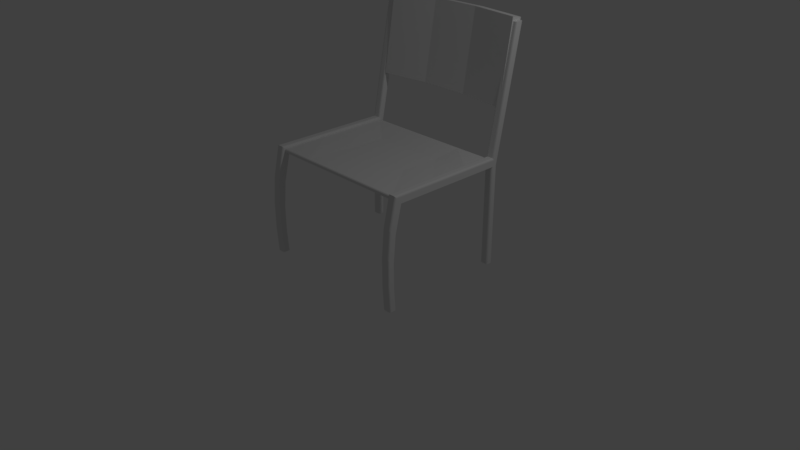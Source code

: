# Source: stoelWit.blend  (saved by Blender 2.78.0; exported with 4.5.12 LTS)
import bpy
from mathutils import Matrix  # noqa: F401  (used for matrix-valued properties, if any)

bpy.ops.wm.read_factory_settings(use_empty=True)
scene = bpy.context.scene
scene.name = 'Scene'

# ---- collections
col_collection_1 = bpy.data.collections.new('Collection 1'); scene.collection.children.link(col_collection_1)

# ---- world
world_world = bpy.data.worlds.new('World'); scene.world = world_world
world_world.color = (0.05088, 0.05088, 0.05088)
world_world.use_sun_shadow = False
world_world.sun_shadow_jitter_overblur = 0.0
world_world.cycles.sampling_method = 'MANUAL'

# ---- cameras
cam_camera = bpy.data.cameras.new('Camera')
cam_camera.clip_end = 100.0
cam_camera.lens = 35.0
cam_camera.sensor_width = 32.0
cam_camera.sensor_height = 18.0
cam_camera.ortho_scale = 7.314
cam_camera.dof.focus_distance = 0.0
cam_camera.dof.aperture_fstop = 128.0

# ---- lights
light_lamp = bpy.data.lights.new('Lamp', 'POINT')
light_lamp.transmission_factor = 0.0
light_lamp.cutoff_distance = 30.0
light_lamp.energy = 100.0
light_lamp.shadow_buffer_clip_start = 1.001
light_lamp.shadow_soft_size = 0.1
light_lamp.shadow_maximum_resolution = 0.006
light_lamp.use_absolute_resolution = True

# ---- meshes
me_cube_001 = bpy.data.meshes.new('Cube.001')
me_cube_001.from_pydata([(-0.5949, -0.01166, -0.9489), (-0.5949, 0.5206, -0.9489), (-0.5949, 0.5206, -1.0), (-0.5949, -0.01166, -1.0), (1.324, 0.5206, -0.9489), (1.324, -0.01166, -0.9489), (1.324, -0.01166, -1.0), (1.324, 0.5206, -1.0), (0.8439, 0.5206, -0.9924), (0.8439, -0.01166, -0.9785), (0.3643, 0.5206, -0.9924), (0.3643, -0.01166, -0.9785), (-0.1153, 0.5206, -0.9924), (-0.1153, -0.01166, -0.9785), (-0.1153, 0.5206, -1.0), (-0.1153, -0.01166, -1.0), (0.3643, 0.5206, -1.0), (0.3643, -0.01166, -1.0), (0.8439, 0.5206, -1.0), (0.8439, -0.01166, -1.0), (-0.5949, -0.6415, -1.0), (-0.5949, -0.6635, -0.978), (-0.5949, -0.6525, -0.9971), (-0.5949, -0.6605, -0.989), (-0.5949, -0.6635, -0.9709), (-0.5949, -0.6415, -0.9489), (-0.5949, -0.6605, -0.9599), (-0.5949, -0.6525, -0.9518), (-0.5949, 0.9333, -0.978), (-0.5949, 0.9113, -1.0), (-0.5949, 0.9303, -0.989), (-0.5949, 0.9223, -0.9971), (-0.5949, 0.9113, -0.9489), (-0.5949, 0.9333, -0.9709), (-0.5949, 0.9223, -0.9518), (-0.5949, 0.9303, -0.9599), (1.324, -0.6635, -0.978), (1.324, -0.6415, -1.0), (1.324, -0.6605, -0.989), (1.324, -0.6525, -0.9971), (1.324, -0.6415, -0.9489), (1.324, -0.6635, -0.9709), (1.324, -0.6525, -0.9518), (1.324, -0.6605, -0.9599), (1.324, 0.9113, -1.0), (1.324, 0.9333, -0.978), (1.324, 0.9223, -0.9971), (1.324, 0.9303, -0.989), (1.324, 0.9333, -0.9709), (1.324, 0.9113, -0.9489), (1.324, 0.9303, -0.9599), (1.324, 0.9223, -0.9518), (-0.1153, 0.9114, -0.9512), (-0.1153, 0.9333, -0.9709), (-0.1153, 0.9223, -0.953), (-0.1153, 0.9303, -0.9602), (0.3643, 0.9114, -0.9512), (0.3643, 0.9333, -0.9709), (0.3643, 0.9223, -0.953), (0.3643, 0.9303, -0.9602), (0.8439, 0.9333, -0.9709), (0.8439, 0.9114, -0.9512), (0.8439, 0.9303, -0.9602), (0.8439, 0.9223, -0.953), (0.8439, 0.9113, -1.0), (0.8439, 0.9333, -0.978), (0.8439, 0.9223, -0.9971), (0.8439, 0.9303, -0.989), (0.3643, 0.9113, -1.0), (0.3643, 0.9333, -0.978), (0.3643, 0.9223, -0.9971), (0.3643, 0.9303, -0.989), (-0.1153, 0.9333, -0.978), (-0.1153, 0.9113, -1.0), (-0.1153, 0.9303, -0.989), (-0.1153, 0.9223, -0.9971), (0.8439, -0.6415, -0.9499), (0.8439, -0.6635, -0.9709), (0.8439, -0.6525, -0.9523), (0.8439, -0.6605, -0.96), (0.3643, -0.6415, -0.9499), (0.3643, -0.6635, -0.9709), (0.3643, -0.6525, -0.9523), (0.3643, -0.6605, -0.96), (-0.1153, -0.6635, -0.9709), (-0.1153, -0.6415, -0.9499), (-0.1153, -0.6605, -0.96), (-0.1153, -0.6525, -0.9523), (-0.1153, -0.6415, -1.0), (-0.1153, -0.6635, -0.978), (-0.1153, -0.6525, -0.9971), (-0.1153, -0.6605, -0.989), (0.3643, -0.6415, -1.0), (0.3643, -0.6635, -0.978), (0.3643, -0.6525, -0.9971), (0.3643, -0.6605, -0.989), (0.8439, -0.6635, -0.978), (0.8439, -0.6415, -1.0), (0.8439, -0.6605, -0.989), (0.8439, -0.6525, -0.9971)], [], [(12, 52, 32, 1), (4, 49, 61, 8), (40, 5, 9, 76), (85, 13, 0, 25), (60, 48, 45, 65), (41, 77, 96, 36), (53, 57, 69, 72), (16, 68, 64, 18), (57, 60, 65, 69), (1, 32, 34, 35, 33, 28, 30, 31, 29, 2), (77, 81, 93, 96), (14, 73, 68, 16), (97, 19, 6, 37), (76, 9, 11, 80), (80, 11, 13, 85), (2, 29, 73, 14), (10, 56, 52, 12), (8, 61, 56, 10), (17, 16, 18, 19), (92, 17, 19, 97), (15, 14, 16, 17), (84, 24, 21, 89), (3, 2, 14, 15), (88, 15, 17, 92), (11, 10, 12, 13), (81, 84, 89, 93), (9, 8, 10, 11), (48, 50, 51, 49, 4, 7, 44, 46, 47, 45), (5, 4, 8, 9), (33, 53, 72, 28), (13, 12, 1, 0), (5, 40, 42, 43, 41, 36, 38, 39, 37, 6), (19, 18, 7, 6), (18, 64, 44, 7), (4, 5, 6, 7), (20, 3, 15, 88), (0, 1, 2, 3), (61, 49, 51, 63), (63, 51, 50, 62), (62, 50, 48, 60), (73, 29, 31, 75), (75, 31, 30, 74), (74, 30, 28, 72), (85, 25, 27, 87), (87, 27, 26, 86), (86, 26, 24, 84), (97, 37, 39, 99), (99, 39, 38, 98), (98, 38, 36, 96), (32, 52, 54, 34), (34, 54, 55, 35), (35, 55, 53, 33), (52, 56, 58, 54), (54, 58, 59, 55), (55, 59, 57, 53), (56, 61, 63, 58), (58, 63, 62, 59), (59, 62, 60, 57), (44, 64, 66, 46), (46, 66, 67, 47), (47, 67, 65, 45), (64, 68, 70, 66), (66, 70, 71, 67), (67, 71, 69, 65), (68, 73, 75, 70), (70, 75, 74, 71), (71, 74, 72, 69), (40, 76, 78, 42), (42, 78, 79, 43), (43, 79, 77, 41), (76, 80, 82, 78), (78, 82, 83, 79), (79, 83, 81, 77), (80, 85, 87, 82), (82, 87, 86, 83), (83, 86, 84, 81), (20, 88, 90, 22), (22, 90, 91, 23), (23, 91, 89, 21), (88, 92, 94, 90), (90, 94, 95, 91), (91, 95, 93, 89), (92, 97, 99, 94), (94, 99, 98, 95), (95, 98, 96, 93), (24, 26, 27, 25, 0, 3, 20, 22, 23, 21)])
me_cube_001.use_remesh_preserve_volume = False
me_cube_001.use_remesh_preserve_attributes = False
me_cube_001.use_mirror_vertex_groups = False
me_cube_001.update()
me_cube_000 = bpy.data.meshes.new('Cube.000')
me_cube_000.from_pydata([(0.7683, -1.41, -1.002), (0.7683, -1.41, -0.8713), (0.7683, -0.4507, -0.9843), (0.7683, -0.4507, -0.8537), (2.551, -1.41, -1.002), (2.551, -1.41, -0.8713), (2.551, -0.4507, -0.9843), (2.551, -0.4507, -0.8537), (1.363, -0.465, -0.7748), (1.957, -0.465, -0.7748), (1.957, -0.465, -0.9054), (1.363, -0.465, -0.9054), (1.957, -1.425, -0.7924), (1.363, -1.425, -0.7924), (1.363, -1.425, -0.9229), (1.957, -1.425, -0.9229)], [], [(1, 3, 2, 0), (9, 7, 6, 10), (7, 5, 4, 6), (13, 1, 0, 14), (15, 10, 6, 4), (13, 8, 3, 1), (5, 7, 9, 12), (12, 9, 8, 13), (0, 2, 11, 14), (14, 11, 10, 15), (5, 12, 15, 4), (12, 13, 14, 15), (3, 8, 11, 2), (8, 9, 10, 11)])
me_cube_000.use_remesh_preserve_volume = False
me_cube_000.use_remesh_preserve_attributes = False
me_cube_000.use_mirror_vertex_groups = False
me_cube_000.update()
me_cube_003 = bpy.data.meshes.new('Cube.003')
me_cube_003.from_pydata([(0.9266, -1.518, -1.0), (0.9266, -1.654, -3.032), (0.9266, -1.648, -1.554), (0.9266, -1.691, -2.061), (0.9266, -1.687, -2.569), (0.7936, -1.518, -1.0), (0.7532, -1.551, -0.9602), (0.7782, -1.521, -0.997), (0.7651, -1.528, -0.9883), (0.7563, -1.538, -0.9754), (0.7936, -1.653, -0.8357), (0.7532, -1.62, -0.8758), (0.7782, -1.651, -0.8387), (0.7651, -1.644, -0.8474), (0.7563, -1.633, -0.8604), (0.7936, 0.8975, -1.0), (0.7532, 0.8571, -0.9962), (0.7782, 0.8944, -0.9997), (0.7651, 0.8857, -0.9989), (0.7563, 0.8726, -0.9977), (0.7936, 0.7887, -0.8357), (0.7532, 0.8152, -0.8758), (0.7782, 0.7907, -0.8387), (0.7651, 0.7964, -0.8474), (0.7563, 0.805, -0.8604), (0.8862, -1.653, -0.8357), (0.9266, -1.62, -0.8758), (0.9017, -1.651, -0.8387), (0.9147, -1.644, -0.8474), (0.9235, -1.633, -0.8604), (0.9266, 0.8571, -0.9962), (0.8862, 0.8975, -1.0), (0.9235, 0.8726, -0.9977), (0.9147, 0.8857, -0.9989), (0.9017, 0.8944, -0.9997), (0.8862, 0.7887, -0.8357), (0.9266, 0.8152, -0.8758), (0.9017, 0.7907, -0.8387), (0.9147, 0.7964, -0.8474), (0.9235, 0.805, -0.8604), (0.7532, -1.689, -3.032), (0.7936, -1.654, -3.032), (0.7563, -1.675, -3.032), (0.7651, -1.664, -3.032), (0.7782, -1.656, -3.032), (0.7936, -1.789, -3.032), (0.7532, -1.754, -3.032), (0.7782, -1.786, -3.032), (0.7651, -1.778, -3.032), (0.7563, -1.767, -3.032), (0.9266, -1.754, -3.032), (0.8862, -1.789, -3.032), (0.9235, -1.767, -3.032), (0.9147, -1.778, -3.032), (0.9017, -1.786, -3.032), (0.7532, 1.27, 1.581), (0.7936, 1.236, 1.581), (0.7563, 1.257, 1.581), (0.7651, 1.246, 1.581), (0.7782, 1.239, 1.581), (0.7936, 1.401, 1.581), (0.7532, 1.36, 1.581), (0.7782, 1.398, 1.581), (0.7651, 1.389, 1.581), (0.7563, 1.375, 1.581), (0.8862, 1.236, 1.581), (0.9266, 1.27, 1.581), (0.9017, 1.239, 1.581), (0.9147, 1.246, 1.581), (0.9235, 1.257, 1.581), (0.9266, 1.36, 1.581), (0.8862, 1.401, 1.581), (0.9235, 1.375, 1.581), (0.9147, 1.389, 1.581), (0.9017, 1.398, 1.581), (0.7532, 0.6791, -0.8758), (0.7936, 0.6521, -0.8357), (0.7563, 0.6688, -0.8604), (0.7651, 0.66, -0.8474), (0.7782, 0.6542, -0.8387), (0.7532, 0.8031, -0.9602), (0.7936, 0.7627, -1.0), (0.7563, 0.7876, -0.9754), (0.7651, 0.7745, -0.9883), (0.7782, 0.7658, -0.997), (0.9266, 0.6791, -0.8758), (0.8862, 0.6521, -0.8357), (0.9235, 0.6688, -0.8604), (0.9147, 0.66, -0.8474), (0.9017, 0.6542, -0.8387), (0.8862, 0.7627, -1.0), (0.9266, 0.8031, -1.0), (0.9266, 0.7402, -0.9665), (0.9266, 0.7224, -1.0), (0.9017, 0.7658, -1.0), (0.9147, 0.7745, -1.0), (0.9235, 0.7876, -1.0), (0.8862, 0.8975, -3.032), (0.9266, 0.8571, -3.032), (0.9017, 0.8944, -3.032), (0.9147, 0.8857, -3.032), (0.9235, 0.8726, -3.032), (0.7532, 0.8571, -3.032), (0.7936, 0.8975, -3.032), (0.7563, 0.8726, -3.032), (0.7651, 0.8857, -3.032), (0.7782, 0.8944, -3.032), (0.9266, 0.8031, -3.032), (0.8862, 0.7627, -3.032), (0.9235, 0.7876, -3.032), (0.9147, 0.7745, -3.032), (0.9017, 0.7658, -3.032), (0.7936, 0.7627, -3.032), (0.7532, 0.8031, -3.032), (0.7782, 0.7658, -3.032), (0.7651, 0.7745, -3.032), (0.7563, 0.7876, -3.032), (0.7936, -1.648, -1.554), (0.7532, -1.683, -1.523), (0.7782, -1.651, -1.551), (0.7651, -1.658, -1.544), (0.7563, -1.67, -1.534), (0.7936, -1.691, -2.061), (0.7532, -1.727, -2.041), (0.7782, -1.694, -2.06), (0.7651, -1.702, -2.055), (0.7563, -1.713, -2.049), (0.7532, -1.723, -2.56), (0.7936, -1.687, -2.569), (0.7563, -1.709, -2.563), (0.7651, -1.698, -2.567), (0.7782, -1.69, -2.569), (0.7936, -1.822, -2.532), (0.7532, -1.786, -2.542), (0.7782, -1.819, -2.533), (0.7651, -1.812, -2.535), (0.7563, -1.8, -2.538), (0.7936, -1.826, -1.983), (0.7532, -1.791, -2.004), (0.7782, -1.824, -1.985), (0.7651, -1.816, -1.989), (0.7563, -1.804, -1.996), (0.7532, -1.748, -1.465), (0.7936, -1.783, -1.434), (0.7563, -1.761, -1.453), (0.7651, -1.773, -1.443), (0.7782, -1.78, -1.436), (0.9266, -1.786, -2.542), (0.8862, -1.822, -2.532), (0.9235, -1.8, -2.538), (0.9147, -1.812, -2.535), (0.9017, -1.819, -2.533), (0.9266, -1.791, -2.004), (0.8862, -1.826, -1.983), (0.9235, -1.804, -1.996), (0.9147, -1.816, -1.989), (0.9017, -1.824, -1.985), (0.8862, -1.783, -1.434), (0.9266, -1.748, -1.465), (0.9017, -1.78, -1.436), (0.9147, -1.773, -1.443), (0.9235, -1.761, -1.453)], [], [(80, 16, 102, 113), (133, 127, 40, 46), (0, 26, 158, 2), (50, 52, 53, 54, 51, 45, 47, 48, 49, 46, 40, 42, 43, 44, 41, 1), (36, 30, 70, 66), (20, 35, 65, 56), (128, 4, 1, 41), (148, 132, 45, 51), (4, 147, 50, 1), (55, 57, 58, 59, 56, 65, 67, 68, 69, 66, 70, 72, 73, 74, 71, 60, 62, 63, 64, 61), (90, 81, 112, 108), (75, 21, 16, 80), (85, 26, 0, 93, 92), (15, 31, 97, 103), (25, 10, 143, 157), (5, 0, 2, 117), (30, 91, 107, 98), (5, 81, 90, 93, 0), (142, 118, 123, 138), (86, 35, 20, 76), (31, 15, 60, 71), (112, 114, 115, 116, 113, 102, 104, 105, 106, 103, 97, 99, 100, 101, 98, 107, 109, 110, 111, 108), (36, 85, 92, 91, 30), (2, 158, 152, 3), (16, 21, 55, 61), (3, 152, 147, 4), (157, 143, 137, 153), (11, 6, 118, 142), (138, 123, 127, 133), (153, 137, 132, 148), (25, 86, 76, 10), (117, 2, 3, 122), (122, 3, 4, 128), (90, 94, 95, 96, 91, 92, 93), (76, 20, 22, 79), (79, 22, 23, 78), (78, 23, 24, 77), (77, 24, 21, 75), (81, 5, 7, 84), (84, 7, 8, 83), (83, 8, 9, 82), (82, 9, 6, 80), (86, 25, 27, 89), (89, 27, 28, 88), (88, 28, 29, 87), (87, 29, 26, 85), (128, 41, 44, 131), (131, 44, 43, 130), (130, 43, 42, 129), (129, 42, 40, 127), (143, 10, 12, 146), (146, 12, 13, 145), (145, 13, 14, 144), (144, 14, 11, 142), (158, 26, 29, 161), (161, 29, 28, 160), (160, 28, 27, 159), (159, 27, 25, 157), (31, 71, 74, 34), (34, 74, 73, 33), (33, 73, 72, 32), (32, 72, 70, 30), (65, 35, 37, 67), (67, 37, 38, 68), (68, 38, 39, 69), (69, 39, 36, 66), (16, 61, 64, 19), (19, 64, 63, 18), (18, 63, 62, 17), (17, 62, 60, 15), (55, 21, 24, 57), (57, 24, 23, 58), (58, 23, 22, 59), (59, 22, 20, 56), (10, 76, 79, 12), (12, 79, 78, 13), (13, 78, 77, 14), (14, 77, 75, 11), (35, 86, 89, 37), (37, 89, 88, 38), (38, 88, 87, 39), (39, 87, 85, 36), (90, 108, 111, 94), (94, 111, 110, 95), (95, 110, 109, 96), (96, 109, 107, 91), (97, 31, 34, 99), (99, 34, 33, 100), (100, 33, 32, 101), (101, 32, 30, 98), (15, 103, 106, 17), (17, 106, 105, 18), (18, 105, 104, 19), (19, 104, 102, 16), (112, 81, 84, 114), (114, 84, 83, 115), (115, 83, 82, 116), (116, 82, 80, 113), (5, 117, 119, 7), (7, 119, 120, 8), (8, 120, 121, 9), (9, 121, 118, 6), (117, 122, 124, 119), (119, 124, 125, 120), (120, 125, 126, 121), (121, 126, 123, 118), (122, 128, 131, 124), (124, 131, 130, 125), (125, 130, 129, 126), (126, 129, 127, 123), (45, 132, 134, 47), (47, 134, 135, 48), (48, 135, 136, 49), (49, 136, 133, 46), (132, 137, 139, 134), (134, 139, 140, 135), (135, 140, 141, 136), (136, 141, 138, 133), (137, 143, 146, 139), (139, 146, 145, 140), (140, 145, 144, 141), (141, 144, 142, 138), (50, 147, 149, 52), (52, 149, 150, 53), (53, 150, 151, 54), (54, 151, 148, 51), (147, 152, 154, 149), (149, 154, 155, 150), (150, 155, 156, 151), (151, 156, 153, 148), (152, 158, 161, 154), (154, 161, 160, 155), (155, 160, 159, 156), (156, 159, 157, 153), (11, 75, 80, 6)])
me_cube_003.use_remesh_preserve_volume = False
me_cube_003.use_remesh_preserve_attributes = False
me_cube_003.use_mirror_vertex_groups = False
me_cube_003.update()
me_cube_005 = bpy.data.meshes.new('Cube.005')
me_cube_005.from_pydata([(0.9266, -1.518, -1.0), (0.9266, -1.654, -3.032), (0.9266, -1.648, -1.554), (0.9266, -1.691, -2.061), (0.9266, -1.687, -2.569), (0.7936, -1.518, -1.0), (0.7532, -1.551, -0.9602), (0.7782, -1.521, -0.997), (0.7651, -1.528, -0.9883), (0.7563, -1.538, -0.9754), (0.7936, -1.653, -0.8357), (0.7532, -1.62, -0.8758), (0.7782, -1.651, -0.8387), (0.7651, -1.644, -0.8474), (0.7563, -1.633, -0.8604), (0.7936, 0.8975, -1.0), (0.7532, 0.8571, -0.9962), (0.7782, 0.8944, -0.9997), (0.7651, 0.8857, -0.9989), (0.7563, 0.8726, -0.9977), (0.7936, 0.7887, -0.8357), (0.7532, 0.8152, -0.8758), (0.7782, 0.7907, -0.8387), (0.7651, 0.7964, -0.8474), (0.7563, 0.805, -0.8604), (0.8862, -1.653, -0.8357), (0.9266, -1.62, -0.8758), (0.9017, -1.651, -0.8387), (0.9147, -1.644, -0.8474), (0.9235, -1.633, -0.8604), (0.9266, 0.8571, -0.9962), (0.8862, 0.8975, -1.0), (0.9235, 0.8726, -0.9977), (0.9147, 0.8857, -0.9989), (0.9017, 0.8944, -0.9997), (0.8862, 0.7887, -0.8357), (0.9266, 0.8152, -0.8758), (0.9017, 0.7907, -0.8387), (0.9147, 0.7964, -0.8474), (0.9235, 0.805, -0.8604), (0.7532, -1.689, -3.032), (0.7936, -1.654, -3.032), (0.7563, -1.675, -3.032), (0.7651, -1.664, -3.032), (0.7782, -1.656, -3.032), (0.7936, -1.789, -3.032), (0.7532, -1.754, -3.032), (0.7782, -1.786, -3.032), (0.7651, -1.778, -3.032), (0.7563, -1.767, -3.032), (0.9266, -1.754, -3.032), (0.8862, -1.789, -3.032), (0.9235, -1.767, -3.032), (0.9147, -1.778, -3.032), (0.9017, -1.786, -3.032), (0.7532, 1.27, 1.581), (0.7936, 1.236, 1.581), (0.7563, 1.257, 1.581), (0.7651, 1.246, 1.581), (0.7782, 1.239, 1.581), (0.7936, 1.401, 1.581), (0.7532, 1.36, 1.581), (0.7782, 1.398, 1.581), (0.7651, 1.389, 1.581), (0.7563, 1.375, 1.581), (0.8862, 1.236, 1.581), (0.9266, 1.27, 1.581), (0.9017, 1.239, 1.581), (0.9147, 1.246, 1.581), (0.9235, 1.257, 1.581), (0.9266, 1.36, 1.581), (0.8862, 1.401, 1.581), (0.9235, 1.375, 1.581), (0.9147, 1.389, 1.581), (0.9017, 1.398, 1.581), (0.7532, 0.6791, -0.8758), (0.7936, 0.6521, -0.8357), (0.7563, 0.6688, -0.8604), (0.7651, 0.66, -0.8474), (0.7782, 0.6542, -0.8387), (0.7532, 0.8031, -0.9602), (0.7936, 0.7627, -1.0), (0.7563, 0.7876, -0.9754), (0.7651, 0.7745, -0.9883), (0.7782, 0.7658, -0.997), (0.9266, 0.6791, -0.8758), (0.8862, 0.6521, -0.8357), (0.9235, 0.6688, -0.8604), (0.9147, 0.66, -0.8474), (0.9017, 0.6542, -0.8387), (0.8862, 0.7627, -1.0), (0.9266, 0.8031, -1.0), (0.9266, 0.7402, -0.9665), (0.9266, 0.7224, -1.0), (0.9017, 0.7658, -1.0), (0.9147, 0.7745, -1.0), (0.9235, 0.7876, -1.0), (0.8862, 0.8975, -3.032), (0.9266, 0.8571, -3.032), (0.9017, 0.8944, -3.032), (0.9147, 0.8857, -3.032), (0.9235, 0.8726, -3.032), (0.7532, 0.8571, -3.032), (0.7936, 0.8975, -3.032), (0.7563, 0.8726, -3.032), (0.7651, 0.8857, -3.032), (0.7782, 0.8944, -3.032), (0.9266, 0.8031, -3.032), (0.8862, 0.7627, -3.032), (0.9235, 0.7876, -3.032), (0.9147, 0.7745, -3.032), (0.9017, 0.7658, -3.032), (0.7936, 0.7627, -3.032), (0.7532, 0.8031, -3.032), (0.7782, 0.7658, -3.032), (0.7651, 0.7745, -3.032), (0.7563, 0.7876, -3.032), (0.7936, -1.648, -1.554), (0.7532, -1.683, -1.523), (0.7782, -1.651, -1.551), (0.7651, -1.658, -1.544), (0.7563, -1.67, -1.534), (0.7936, -1.691, -2.061), (0.7532, -1.727, -2.041), (0.7782, -1.694, -2.06), (0.7651, -1.702, -2.055), (0.7563, -1.713, -2.049), (0.7532, -1.723, -2.56), (0.7936, -1.687, -2.569), (0.7563, -1.709, -2.563), (0.7651, -1.698, -2.567), (0.7782, -1.69, -2.569), (0.7936, -1.822, -2.532), (0.7532, -1.786, -2.542), (0.7782, -1.819, -2.533), (0.7651, -1.812, -2.535), (0.7563, -1.8, -2.538), (0.7936, -1.826, -1.983), (0.7532, -1.791, -2.004), (0.7782, -1.824, -1.985), (0.7651, -1.816, -1.989), (0.7563, -1.804, -1.996), (0.7532, -1.748, -1.465), (0.7936, -1.783, -1.434), (0.7563, -1.761, -1.453), (0.7651, -1.773, -1.443), (0.7782, -1.78, -1.436), (0.9266, -1.786, -2.542), (0.8862, -1.822, -2.532), (0.9235, -1.8, -2.538), (0.9147, -1.812, -2.535), (0.9017, -1.819, -2.533), (0.9266, -1.791, -2.004), (0.8862, -1.826, -1.983), (0.9235, -1.804, -1.996), (0.9147, -1.816, -1.989), (0.9017, -1.824, -1.985), (0.8862, -1.783, -1.434), (0.9266, -1.748, -1.465), (0.9017, -1.78, -1.436), (0.9147, -1.773, -1.443), (0.9235, -1.761, -1.453)], [], [(80, 16, 102, 113), (133, 127, 40, 46), (0, 26, 158, 2), (50, 52, 53, 54, 51, 45, 47, 48, 49, 46, 40, 42, 43, 44, 41, 1), (36, 30, 70, 66), (20, 35, 65, 56), (128, 4, 1, 41), (148, 132, 45, 51), (4, 147, 50, 1), (55, 57, 58, 59, 56, 65, 67, 68, 69, 66, 70, 72, 73, 74, 71, 60, 62, 63, 64, 61), (90, 81, 112, 108), (75, 21, 16, 80), (85, 26, 0, 93, 92), (15, 31, 97, 103), (25, 10, 143, 157), (5, 0, 2, 117), (30, 91, 107, 98), (5, 81, 90, 93, 0), (142, 118, 123, 138), (86, 35, 20, 76), (31, 15, 60, 71), (112, 114, 115, 116, 113, 102, 104, 105, 106, 103, 97, 99, 100, 101, 98, 107, 109, 110, 111, 108), (36, 85, 92, 91, 30), (2, 158, 152, 3), (16, 21, 55, 61), (3, 152, 147, 4), (157, 143, 137, 153), (11, 6, 118, 142), (138, 123, 127, 133), (153, 137, 132, 148), (25, 86, 76, 10), (117, 2, 3, 122), (122, 3, 4, 128), (90, 94, 95, 96, 91, 92, 93), (76, 20, 22, 79), (79, 22, 23, 78), (78, 23, 24, 77), (77, 24, 21, 75), (81, 5, 7, 84), (84, 7, 8, 83), (83, 8, 9, 82), (82, 9, 6, 80), (86, 25, 27, 89), (89, 27, 28, 88), (88, 28, 29, 87), (87, 29, 26, 85), (128, 41, 44, 131), (131, 44, 43, 130), (130, 43, 42, 129), (129, 42, 40, 127), (143, 10, 12, 146), (146, 12, 13, 145), (145, 13, 14, 144), (144, 14, 11, 142), (158, 26, 29, 161), (161, 29, 28, 160), (160, 28, 27, 159), (159, 27, 25, 157), (31, 71, 74, 34), (34, 74, 73, 33), (33, 73, 72, 32), (32, 72, 70, 30), (65, 35, 37, 67), (67, 37, 38, 68), (68, 38, 39, 69), (69, 39, 36, 66), (16, 61, 64, 19), (19, 64, 63, 18), (18, 63, 62, 17), (17, 62, 60, 15), (55, 21, 24, 57), (57, 24, 23, 58), (58, 23, 22, 59), (59, 22, 20, 56), (10, 76, 79, 12), (12, 79, 78, 13), (13, 78, 77, 14), (14, 77, 75, 11), (35, 86, 89, 37), (37, 89, 88, 38), (38, 88, 87, 39), (39, 87, 85, 36), (90, 108, 111, 94), (94, 111, 110, 95), (95, 110, 109, 96), (96, 109, 107, 91), (97, 31, 34, 99), (99, 34, 33, 100), (100, 33, 32, 101), (101, 32, 30, 98), (15, 103, 106, 17), (17, 106, 105, 18), (18, 105, 104, 19), (19, 104, 102, 16), (112, 81, 84, 114), (114, 84, 83, 115), (115, 83, 82, 116), (116, 82, 80, 113), (5, 117, 119, 7), (7, 119, 120, 8), (8, 120, 121, 9), (9, 121, 118, 6), (117, 122, 124, 119), (119, 124, 125, 120), (120, 125, 126, 121), (121, 126, 123, 118), (122, 128, 131, 124), (124, 131, 130, 125), (125, 130, 129, 126), (126, 129, 127, 123), (45, 132, 134, 47), (47, 134, 135, 48), (48, 135, 136, 49), (49, 136, 133, 46), (132, 137, 139, 134), (134, 139, 140, 135), (135, 140, 141, 136), (136, 141, 138, 133), (137, 143, 146, 139), (139, 146, 145, 140), (140, 145, 144, 141), (141, 144, 142, 138), (50, 147, 149, 52), (52, 149, 150, 53), (53, 150, 151, 54), (54, 151, 148, 51), (147, 152, 154, 149), (149, 154, 155, 150), (150, 155, 156, 151), (151, 156, 153, 148), (152, 158, 161, 154), (154, 161, 160, 155), (155, 160, 159, 156), (156, 159, 157, 153), (11, 75, 80, 6)])
me_cube_005.use_remesh_preserve_volume = False
me_cube_005.use_remesh_preserve_attributes = False
me_cube_005.use_mirror_vertex_groups = False
me_cube_005.update()

# ---- objects
ob_lamp = bpy.data.objects.new('Lamp', light_lamp)
ob_camera = bpy.data.objects.new('Camera', cam_camera)
ob_cube_001 = bpy.data.objects.new('Cube.001', me_cube_001)
ob_cube_000 = bpy.data.objects.new('Cube.000', me_cube_000)
ob_cube_003 = bpy.data.objects.new('Cube.003', me_cube_003)
ob_cube_004 = bpy.data.objects.new('Cube.004', me_cube_005)

# ---- transforms, parenting, visibility, modifiers, constraints
ob_lamp.location = (4.076, 1.005, 5.904)
ob_lamp.rotation_euler = (0.6503, 0.05522, 1.866)
ob_lamp.lock_rotations_4d = False
ob_lamp.empty_display_type = 'ARROWS'
ob_lamp.color = (0.0, 0.0, 0.0, 0.0)
ob_lamp.lineart.crease_threshold = 0.0
ob_camera.location = (7.481, -6.508, 5.344)
ob_camera.rotation_euler = (1.109, 0.0, 0.8149)
ob_camera.lock_rotations_4d = False
ob_camera.empty_display_type = 'ARROWS'
ob_camera.color = (0.0, 0.0, 0.0, 0.0)
ob_camera.display_type = 'WIRE'
ob_camera.lineart.crease_threshold = 0.0
ob_cube_001.location = (-0.2191, 0.02154, 2.333)
ob_cube_001.lineart.crease_threshold = 0.0
ob_cube_000.location = (-1.651, 2.016, 1.326)
ob_cube_000.rotation_euler = (-1.751, -0.0, 0.0)
ob_cube_000.scale = (1.1, 1.1, 1.1)
ob_cube_000.lineart.crease_threshold = 0.0
ob_cube_003.location = (-1.412, 0.4117, 1.962)
ob_cube_003.scale = (0.6524, 0.6524, 0.6524)
ob_cube_003.lineart.crease_threshold = 0.0
_vg = ob_cube_003.vertex_groups.new(name='Group')
ob_cube_004.location = (0.6063, 0.4117, 1.962)
ob_cube_004.scale = (0.6524, 0.6524, 0.6524)
ob_cube_004.lineart.crease_threshold = 0.0
_vg = ob_cube_004.vertex_groups.new(name='Group')

# ---- collection membership
col_collection_1.objects.link(ob_lamp)
col_collection_1.objects.link(ob_camera)
col_collection_1.objects.link(ob_cube_001)
col_collection_1.objects.link(ob_cube_000)
col_collection_1.objects.link(ob_cube_003)
col_collection_1.objects.link(ob_cube_004)

# ---- scene / render settings (as saved in the file)
scene.camera = ob_camera
scene.frame_start = 1; scene.frame_end = 250; scene.frame_set(1)
scene.render.engine = 'BLENDER_EEVEE_NEXT'
scene.render.resolution_percentage = 50
scene.render.dither_intensity = 0.0
scene.cycles.use_denoising = False
scene.cycles.samples = 128
scene.cycles.sampling_pattern = 'TABULATED_SOBOL'
scene.cycles.light_sampling_threshold = 0.0
scene.cycles.use_adaptive_sampling = False
scene.cycles.use_light_tree = False
scene.cycles.blur_glossy = 0.0
scene.cycles.sample_clamp_indirect = 0.0
scene.view_settings.view_transform = 'Standard'
bpy.context.view_layer.update()

